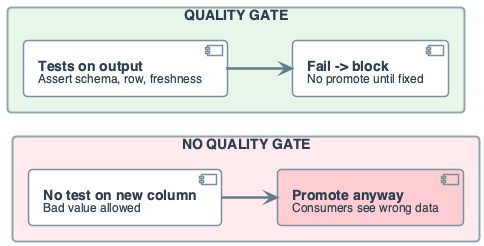

The diagram above was rendered by PlantUML. Its source (embedded in the PNG):
@startuml
' Silent regression: no test -> bad data reaches consumers
' Quality gate: fail -> block promote

left to right direction
skinparam linetype ortho
skinparam shadowing false
skinparam roundcorner 8
skinparam handwritten false
skinparam nodesep 50
skinparam ranksep 50

skinparam defaultFontName "Segoe UI, Helvetica, sans-serif"
skinparam defaultFontSize 16
skinparam defaultFontColor #2C3E50
skinparam rectangle {
    BackgroundColor #F8F9FA
    BorderColor #90A4AE
    BorderThickness 2
    FontSize 14
    Padding 12
}
skinparam component {
    BackgroundColor #FFFFFF
    BorderColor #78909C
    BorderThickness 1.5
    FontSize 14
    Padding 10
}
skinparam arrow {
    Color #607D8B
    Thickness 2.5
    FontSize 11
}

rectangle "NO QUALITY GATE" #FFEBEE {
    component "**No test on new column**\n<size:12>Bad value allowed</size>" as N1
    component "**Promote anyway**\n<size:12>Consumers see wrong data</size>" as N2 #FFCDD2
    N1 -down-> N2
}

rectangle "QUALITY GATE" #E8F5E9 {
    component "**Tests on output**\n<size:12>Assert schema, row, freshness</size>" as G1
    component "**Fail -> block**\n<size:12>No promote until fixed</size>" as G2
    G1 -down-> G2
}

N1 -[hidden]right- G1
@enduml